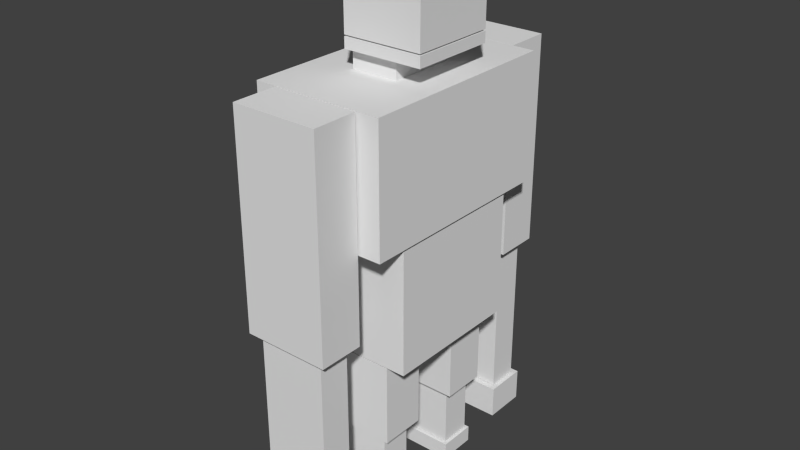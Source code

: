 # Source: morwa_statue.blend  (saved by Blender 2.72.0; exported with 4.5.12 LTS)
import bpy
from mathutils import Matrix  # noqa: F401  (used for matrix-valued properties, if any)

bpy.ops.wm.read_factory_settings(use_empty=True)
scene = bpy.context.scene
scene.name = 'Scene'

# ---- collections
col_collection_1 = bpy.data.collections.new('Collection 1'); scene.collection.children.link(col_collection_1)

# ---- materials (node trees are filled in below, after node groups)
mat_material = bpy.data.materials.new('Material')
mat_material.alpha_threshold = 0.0
mat_material.use_transparent_shadow = False
mat_material.roughness = 0.5
mat_material.line_color = (0.0, 0.0, 0.0, 1.0)

# ---- material node trees

# ---- world
world_world = bpy.data.worlds.new('World'); scene.world = world_world
world_world.color = (0.05088, 0.05088, 0.05088)
world_world.use_sun_shadow = False
world_world.sun_shadow_jitter_overblur = 0.0
world_world.cycles.sampling_method = 'MANUAL'
world_world.cycles.sample_map_resolution = 256

# ---- meshes
me_cube = bpy.data.meshes.new('Cube')
me_cube.from_pydata([(0.8578, 0.4155, 1.318), (0.8578, -0.4155, 1.318), (-0.361, -0.4155, 1.318), (-0.361, 0.4155, 1.318), (0.8578, 0.4155, 1.49), (0.8578, -0.4155, 1.49), (-0.361, -0.4155, 1.49), (-0.361, 0.4155, 1.49), (0.8578, 0.4155, 1.513), (0.8578, -0.4155, 1.513), (-0.361, -0.4155, 1.513), (-0.361, 0.4155, 1.513), (0.8578, 0.4155, 2.779), (0.8578, -0.4155, 2.779), (-0.361, -0.4155, 2.779), (-0.361, 0.4155, 2.779), (0.3581, 0.3202, 1.001), (0.3581, -0.3202, 1.001), (-0.3581, -0.3202, 1.001), (-0.3581, 0.3202, 1.001), (0.3581, 0.3202, 1.306), (0.3581, -0.3202, 1.306), (-0.3581, -0.3202, 1.306), (-0.3581, 0.3202, 1.306), (0.6617, -1.013, -2.383), (0.6617, -1.448, -2.383), (-0.6617, -1.448, -2.383), (-0.6617, -1.013, -2.383), (0.6617, -1.013, 0.9987), (0.6617, -1.448, 0.9987), (-0.6617, -1.448, 0.9987), (-0.6617, -1.013, 0.9987), (0.5228, -1.077, -4.953), (0.5228, -1.383, -4.953), (-0.5228, -1.383, -4.953), (-0.5228, -1.077, -4.953), (0.5228, -1.077, -2.39), (0.5228, -1.383, -2.39), (-0.5228, -1.383, -2.39), (-0.5228, -1.077, -2.39), (0.5954, -1.02, -5.495), (0.5954, -1.441, -5.495), (-0.5954, -1.441, -5.495), (-0.5954, -1.02, -5.495), (0.5954, -1.02, -4.966), (0.5954, -1.441, -4.966), (-0.5954, -1.441, -4.966), (-0.5954, -1.02, -4.966), (0.5954, 1.435, -5.495), (0.5954, 1.014, -5.495), (-0.5954, 1.014, -5.495), (-0.5954, 1.435, -5.495), (0.5954, 1.435, -4.966), (0.5954, 1.014, -4.966), (-0.5954, 1.014, -4.966), (-0.5954, 1.435, -4.966), (0.5228, 1.378, -4.953), (0.5228, 1.072, -4.953), (-0.5228, 1.072, -4.953), (-0.5228, 1.378, -4.953), (0.5228, 1.378, -2.39), (0.5228, 1.072, -2.39), (-0.5228, 1.072, -2.39), (-0.5228, 1.378, -2.39), (0.6617, 1.442, -2.383), (0.6617, 1.007, -2.383), (-0.6617, 1.007, -2.383), (-0.6617, 1.442, -2.383), (0.6617, 1.442, 0.9987), (0.6617, 1.007, 0.9987), (-0.6617, 1.007, 0.9987), (-0.6617, 1.442, 0.9987), (0.6617, 0.6605, -4.353), (0.6617, 0.2249, -4.353), (-0.6617, 0.2249, -4.353), (-0.6617, 0.6605, -4.353), (0.6617, 0.6605, -3.04), (0.6617, 0.2249, -3.04), (-0.6617, 0.2249, -3.04), (-0.6617, 0.6605, -3.04), (0.5228, 0.5957, -5.352), (0.5228, 0.2897, -5.352), (-0.5228, 0.2897, -5.352), (-0.5228, 0.5957, -5.352), (0.5228, 0.5957, -4.356), (0.5228, 0.2897, -4.356), (-0.5228, 0.2897, -4.356), (-0.5228, 0.5957, -4.356), (0.569, 0.626, -5.633), (0.569, 0.2594, -5.633), (-0.569, 0.2594, -5.633), (-0.569, 0.626, -5.633), (0.569, 0.626, -5.365), (0.569, 0.2594, -5.365), (-0.569, 0.2594, -5.365), (-0.569, 0.626, -5.365), (0.569, -0.2767, -5.633), (0.569, -0.6433, -5.633), (-0.569, -0.6433, -5.633), (-0.569, -0.2767, -5.633), (0.569, -0.2767, -5.365), (0.569, -0.6433, -5.365), (-0.569, -0.6433, -5.365), (-0.569, -0.2767, -5.365), (0.5228, -0.307, -5.352), (0.5228, -0.613, -5.352), (-0.5228, -0.613, -5.352), (-0.5228, -0.307, -5.352), (0.5228, -0.307, -4.356), (0.5228, -0.613, -4.356), (-0.5228, -0.613, -4.356), (-0.5228, -0.307, -4.356), (0.6617, -0.2422, -4.353), (0.6617, -0.6778, -4.353), (-0.6617, -0.6778, -4.353), (-0.6617, -0.2422, -4.353), (0.6617, -0.2422, -3.04), (0.6617, -0.6778, -3.04), (-0.6617, -0.6778, -3.04), (-0.6617, -0.2422, -3.04), (0.962, 0.6844, -3.018), (0.962, -0.6844, -3.018), (-0.962, -0.6844, -3.018), (-0.962, 0.6844, -3.018), (0.962, 0.6844, -1.016), (0.962, -0.6844, -1.016), (-0.962, -0.6844, -1.016), (-0.962, 0.6844, -1.016), (1.0, 1.0, -1.0), (1.0, -1.0, -1.0), (-1.0, -1.0, -1.0), (-1.0, 1.0, -1.0), (1.0, 1.0, 1.0), (1.0, -1.0, 1.0), (-1.0, -1.0, 1.0), (-1.0, 1.0, 1.0)], [], [(0, 1, 2, 3), (4, 7, 6, 5), (0, 4, 5, 1), (1, 5, 6, 2), (2, 6, 7, 3), (4, 0, 3, 7), (8, 9, 10, 11), (12, 15, 14, 13), (8, 12, 13, 9), (9, 13, 14, 10), (10, 14, 15, 11), (12, 8, 11, 15), (16, 17, 18, 19), (20, 23, 22, 21), (16, 20, 21, 17), (17, 21, 22, 18), (18, 22, 23, 19), (20, 16, 19, 23), (24, 25, 26, 27), (28, 31, 30, 29), (24, 28, 29, 25), (25, 29, 30, 26), (26, 30, 31, 27), (28, 24, 27, 31), (32, 33, 34, 35), (36, 39, 38, 37), (32, 36, 37, 33), (33, 37, 38, 34), (34, 38, 39, 35), (36, 32, 35, 39), (40, 41, 42, 43), (44, 47, 46, 45), (40, 44, 45, 41), (41, 45, 46, 42), (42, 46, 47, 43), (44, 40, 43, 47), (48, 49, 50, 51), (52, 55, 54, 53), (48, 52, 53, 49), (49, 53, 54, 50), (50, 54, 55, 51), (52, 48, 51, 55), (56, 57, 58, 59), (60, 63, 62, 61), (56, 60, 61, 57), (57, 61, 62, 58), (58, 62, 63, 59), (60, 56, 59, 63), (64, 65, 66, 67), (68, 71, 70, 69), (64, 68, 69, 65), (65, 69, 70, 66), (66, 70, 71, 67), (68, 64, 67, 71), (72, 73, 74, 75), (76, 79, 78, 77), (72, 76, 77, 73), (73, 77, 78, 74), (74, 78, 79, 75), (76, 72, 75, 79), (80, 81, 82, 83), (84, 87, 86, 85), (80, 84, 85, 81), (81, 85, 86, 82), (82, 86, 87, 83), (84, 80, 83, 87), (88, 89, 90, 91), (92, 95, 94, 93), (88, 92, 93, 89), (89, 93, 94, 90), (90, 94, 95, 91), (92, 88, 91, 95), (96, 97, 98, 99), (100, 103, 102, 101), (96, 100, 101, 97), (97, 101, 102, 98), (98, 102, 103, 99), (100, 96, 99, 103), (104, 105, 106, 107), (108, 111, 110, 109), (104, 108, 109, 105), (105, 109, 110, 106), (106, 110, 111, 107), (108, 104, 107, 111), (112, 113, 114, 115), (116, 119, 118, 117), (112, 116, 117, 113), (113, 117, 118, 114), (114, 118, 119, 115), (116, 112, 115, 119), (120, 121, 122, 123), (124, 127, 126, 125), (120, 124, 125, 121), (121, 125, 126, 122), (122, 126, 127, 123), (124, 120, 123, 127), (128, 129, 130, 131), (132, 135, 134, 133), (128, 132, 133, 129), (129, 133, 134, 130), (130, 134, 135, 131), (132, 128, 131, 135)])
_uv = me_cube.uv_layers.new(name='UVMap')
_uv.uv.foreach_set('vector', [0.1466, 0.2951, 0.2196, 0.2951, 0.2196, 0.4024, 0.1466, 0.4024, 0.3753, 0.5464, 0.3753, 0.2994, 0.7344, 0.2994, 0.7344, 0.5464, 0.7346, 0.5627, 0.7349, 0.5322, 0.3749, 0.5319, 0.3753, 0.5628, 0.8236, 0.5811, 0.8085, 0.5811, 0.8085, 0.4738, 0.8236, 0.4738, 0.5786, 0.9445, 0.5635, 0.9445, 0.5635, 0.8713, 0.5786, 0.8713, 0.8085, 0.5811, 0.8236, 0.5811, 0.8236, 0.6884, 0.8085, 0.6884, 0.7342, 0.5473, 0.3758, 0.5455, 0.3758, 0.3049, 0.7342, 0.3068, 0.8532, 0.1073, 0.8532, 5.247e-09, 0.9262, 0.0, 0.9262, 0.1073, 0.7338, 0.5312, 0.7338, 0.8765, 0.3747, 0.8765, 0.3747, 0.5312, 0.3477, 0.6498, 0.3477, 0.7613, 0.2406, 0.7613, 0.2406, 0.6498, 0.7405, 0.8528, 0.7405, 0.7413, 0.8136, 0.7413, 0.8136, 0.8528, 0.8077, 0.8148, 0.8077, 0.9263, 0.7005, 0.9263, 0.7005, 0.8148, 0.6973, 0.1762, 0.7536, 0.1762, 0.7536, 0.2393, 0.6973, 0.2393, 0.6973, 0.1762, 0.6973, 0.2393, 0.641, 0.2393, 0.641, 0.1762, 0.9047, 0.992, 0.8779, 0.992, 0.8779, 0.9356, 0.9047, 0.9356, 0.9079, 0.925, 0.9347, 0.925, 0.9347, 0.9881, 0.9079, 0.9881, 0.9913, 0.2405, 0.9645, 0.2405, 0.9645, 0.1841, 0.9913, 0.1841, 0.2109, 0.5722, 0.2377, 0.5722, 0.2377, 0.6352, 0.2109, 0.6352, 0.9731, 0.9472, 0.9348, 0.9472, 0.9348, 0.8307, 0.9731, 0.8307, 0.9348, 0.8307, 0.9348, 0.7142, 0.9731, 0.7142, 0.9731, 0.8307, 0.8697, 0.5458, 0.8697, 0.8435, 0.8314, 0.8435, 0.8314, 0.5458, 7.857e-08, 0.2977, 0.0, 3.673e-08, 0.1163, 0.0, 0.1163, 0.2977, 0.9079, 0.5458, 0.9079, 0.8435, 0.8697, 0.8435, 0.8697, 0.5458, 0.2635, 0.1772, 0.2635, 0.4749, 0.1471, 0.4749, 0.1471, 0.1772, 0.7704, 1.0, 0.7435, 1.0, 0.7435, 0.9079, 0.7704, 0.9079, 0.9914, 0.09205, 0.9914, 0.1841, 0.9645, 0.1841, 0.9645, 0.09205, 0.9348, 0.4738, 0.9348, 0.6994, 0.9079, 0.6994, 0.9079, 0.4738, 0.8469, 0.7198, 0.8469, 0.4942, 0.9388, 0.4942, 0.9388, 0.7198, 0.9348, 0.2481, 0.9348, 0.4738, 0.9079, 0.4738, 0.9079, 0.2481, 0.8532, 0.0, 0.8532, 0.2256, 0.7613, 0.2256, 0.7613, 4.198e-08, 0.1299, 0.9078, 0.09293, 0.9078, 0.09293, 0.803, 0.1299, 0.803, 0.13, 0.971, 0.13, 0.8662, 0.167, 0.8662, 0.167, 0.971, 0.1892, 0.8309, 0.1892, 0.8775, 0.1522, 0.8775, 0.1522, 0.8309, 0.1431, 0.8231, 0.09657, 0.8231, 0.09657, 0.7182, 0.1431, 0.7182, 0.09641, 0.7456, 0.09641, 0.699, 0.1334, 0.699, 0.1334, 0.7456, 0.1844, 0.842, 0.1379, 0.842, 0.1379, 0.7372, 0.1844, 0.7372, 0.217, 0.9191, 0.18, 0.9191, 0.18, 0.8142, 0.217, 0.8142, 0.1554, 0.8447, 0.1554, 0.7398, 0.1924, 0.7398, 0.1924, 0.8447, 0.06252, 0.7767, 0.06252, 0.7301, 0.09954, 0.7301, 0.09954, 0.7767, 0.1327, 0.7358, 0.1792, 0.7358, 0.1792, 0.8407, 0.1327, 0.8407, 0.1622, 0.7642, 0.1622, 0.8108, 0.1252, 0.8108, 0.1252, 0.7642, 0.138, 0.8142, 0.1845, 0.8142, 0.1845, 0.9191, 0.138, 0.9191, 0.7435, 1.0, 0.7166, 1.0, 0.7166, 0.9079, 0.7435, 0.9079, 0.7166, 0.9079, 0.7166, 1.0, 0.6897, 1.0, 0.6897, 0.9079, 0.9348, 0.6994, 0.9348, 0.925, 0.9079, 0.925, 0.9079, 0.6994, 0.8702, 0.6411, 0.8702, 0.8667, 0.7783, 0.8667, 0.7783, 0.6411, 0.8085, 0.4738, 0.8085, 0.6994, 0.7816, 0.6994, 0.7816, 0.4738, 0.8314, 0.2481, 0.8314, 0.4738, 0.7395, 0.4738, 0.7395, 0.2481, 0.9731, 0.7142, 0.9348, 0.7142, 0.9348, 0.5977, 0.9731, 0.5977, 0.9348, 0.4812, 0.9348, 0.3646, 0.9731, 0.3646, 0.9731, 0.4812, 0.8697, 0.2481, 0.8697, 0.5458, 0.8314, 0.5458, 0.8314, 0.2481, 0.1163, 0.2977, 0.1163, 4.722e-08, 0.2326, 0.0, 0.2326, 0.2977, 0.9079, 0.2481, 0.9079, 0.5458, 0.8697, 0.5458, 0.8697, 0.2481, 0.3489, 0.0, 0.3489, 0.2977, 0.2326, 0.2977, 0.2326, 3.148e-08, 0.9731, 0.5977, 0.9348, 0.5977, 0.9348, 0.4812, 0.9731, 0.4812, 0.9645, 0.1165, 0.9645, 0.233, 0.9262, 0.233, 0.9262, 0.1165, 0.4281, 0.8585, 0.4281, 0.9742, 0.3898, 0.9742, 0.3898, 0.8585, 0.1429, 0.272, 0.2583, 0.272, 0.2583, 0.3885, 0.1429, 0.3885, 0.4281, 0.9742, 0.4281, 0.8585, 0.4664, 0.8585, 0.4664, 0.9742, 0.6897, 0.6994, 0.8052, 0.6994, 0.8052, 0.8159, 0.6897, 0.8159, 0.9731, 0.2481, 1.0, 0.2481, 1.0, 0.3402, 0.9731, 0.3402, 0.9048, 0.8435, 0.9048, 0.9356, 0.8779, 0.9356, 0.8779, 0.8435, 0.1056, 0.365, 0.1056, 0.4526, 0.07875, 0.4526, 0.07875, 0.365, 0.03199, 0.3861, 0.1195, 0.3861, 0.1195, 0.4782, 0.03199, 0.4782, 0.9731, 0.4278, 0.9731, 0.3402, 1.0, 0.3402, 1.0, 0.4278, 0.3653, 0.9546, 0.2778, 0.9546, 0.2778, 0.8626, 0.3653, 0.8626, 0.04531, 0.8437, 0.07753, 0.8437, 0.07753, 0.9438, 0.04531, 0.9438, 0.1486, 0.7556, 0.1486, 0.8558, 0.1164, 0.8558, 0.1164, 0.7556, 0.1686, 0.7913, 0.1921, 0.7913, 0.1921, 0.8235, 0.1686, 0.8235, 0.1705, 0.9207, 0.147, 0.9207, 0.147, 0.8205, 0.1705, 0.8205, 0.114, 0.8471, 0.1376, 0.8471, 0.1376, 0.8794, 0.114, 0.8794, 0.05229, 0.776, 0.07582, 0.776, 0.07582, 0.8762, 0.05229, 0.8762, 0.1145, 0.9066, 0.08228, 0.9066, 0.08228, 0.8064, 0.1145, 0.8064, 0.04118, 0.7874, 0.04118, 0.8876, 0.00896, 0.8876, 0.00896, 0.7874, 0.1595, 0.8974, 0.136, 0.8974, 0.136, 0.8652, 0.1595, 0.8652, 0.0926, 0.8576, 0.1161, 0.8576, 0.1161, 0.9578, 0.0926, 0.9578, 0.1574, 0.8235, 0.1339, 0.8235, 0.1339, 0.7913, 0.1574, 0.7913, 0.03369, 0.7317, 0.05722, 0.7317, 0.05722, 0.8318, 0.03369, 0.8318, 0.9914, 0.09205, 0.9645, 0.09205, 0.9645, 0.0, 0.9914, 1.049e-08, 0.6415, 0.873, 0.6415, 0.965, 0.6146, 0.965, 0.6146, 0.873, 0.1079, 0.4821, 0.1079, 0.3945, 0.1348, 0.3945, 0.1348, 0.4821, 0.6897, 0.8159, 0.7772, 0.8159, 0.7772, 0.9079, 0.6897, 0.9079, 0.1672, 0.5757, 0.1672, 0.488, 0.1941, 0.488, 0.1941, 0.5757, 0.439, 0.8585, 0.3515, 0.8585, 0.3515, 0.7665, 0.439, 0.7665, 0.9731, 0.3646, 0.9348, 0.3646, 0.9348, 0.2481, 0.9731, 0.2481, 0.9645, 0.0, 0.9645, 0.1165, 0.9262, 0.1165, 0.9262, 6.821e-08, 0.3898, 0.8585, 0.3898, 0.9742, 0.3515, 0.9742, 0.3515, 0.8585, 0.1104, 0.3374, 0.2258, 0.3374, 0.2258, 0.454, 0.1104, 0.454, 0.5047, 0.8585, 0.5047, 0.9742, 0.4664, 0.9742, 0.4664, 0.8585, 0.2012, 0.4433, 0.3167, 0.4433, 0.3167, 0.5598, 0.2012, 0.5598, 0.08584, 0.421, 0.2061, 0.421, 0.2061, 0.5904, 0.08584, 0.5904, 0.2015, 0.3791, 0.2015, 0.5485, 0.08121, 0.5485, 0.08121, 0.3791, 0.2071, 0.2139, 0.2071, 0.3901, 0.08682, 0.3901, 0.08682, 0.2139, 0.2696, 0.3679, 0.2696, 0.5442, 0.1005, 0.5442, 0.1005, 0.3679, 0.641, 0.1762, 0.641, 2.099e-08, 0.7613, 0.0, 0.7613, 0.1762, 0.9826, 0.1416, 0.9826, 0.3178, 0.8135, 0.3178, 0.8135, 0.1416, 1.048e-08, 0.4738, 0.1758, 0.4738, 0.1758, 0.6498, 0.0, 0.6498, 0.3083, 0.3272, 0.3083, 0.5033, 0.1325, 0.5033, 0.1325, 0.3272, 0.3515, 0.4738, 0.1758, 0.4738, 0.1758, 0.2977, 0.3515, 0.2977, 0.0, 0.2977, 0.1758, 0.2977, 0.1758, 0.4738, 0.0, 0.4738, 0.3515, 0.6498, 0.1758, 0.6498, 0.1758, 0.4738, 0.3515, 0.4738, 0.3679, 0.2179, 0.1921, 0.2179, 0.1921, 0.04183, 0.3679, 0.04183])
me_cube.materials.append(mat_material)
me_cube.use_remesh_preserve_volume = False
me_cube.use_remesh_preserve_attributes = False
me_cube.use_mirror_vertex_groups = False
me_cube.update()

# ---- objects
ob_cube = bpy.data.objects.new('Cube', me_cube)

# ---- transforms, parenting, visibility, modifiers, constraints
ob_cube.location = (0.0, 0.0, 2.317)
ob_cube.scale = (0.433, 0.6878, 0.4142)
ob_cube.lock_rotations_4d = False
ob_cube.empty_display_type = 'ARROWS'
ob_cube.lineart.crease_threshold = 0.0
_vg = ob_cube.vertex_groups.new(name='Bone')
for _i, _w in zip([120, 121, 122, 123, 124, 125, 126, 127], [0.6574, 0.6561, 0.7673, 0.7719, 0.5448, 0.5448, 0.8739, 0.8893]): _vg.add([_i], _w, 'REPLACE')
_vg = ob_cube.vertex_groups.new(name='Bone.001')
for _i, _w in zip([120, 121, 122, 123, 124, 125, 126, 127], [0.3426, 0.3439, 0.2327, 0.2281, 0.4552, 0.4552, 0.1261, 0.1107]): _vg.add([_i], _w, 'REPLACE')
_vg = ob_cube.vertex_groups.new(name='Bone.002')
for _i, _w in zip([0, 1, 2, 3, 4, 5, 6, 7, 16, 17, 18, 19, 20, 21, 22, 23], [0.06485, 0.06826, 0.4062, 0.4018, 0.06212, 0.07373, 0.4331, 0.4281, 1.0, 1.0, 1.0, 1.0, 1.0, 1.0, 1.0, 1.0]): _vg.add([_i], _w, 'REPLACE')
_vg = ob_cube.vertex_groups.new(name='Bone.003')
_vg = ob_cube.vertex_groups.new(name='Bone.004')
_vg.add([8, 9, 10, 11, 12, 13, 14, 15], 1.0, 'REPLACE')
_vg = ob_cube.vertex_groups.new(name='Bone.005')
for _i, _w in zip([0, 1, 2, 3, 4, 5, 6, 7], [0.9351, 0.9317, 0.5938, 0.5982, 0.9379, 0.9263, 0.5669, 0.5719]): _vg.add([_i], _w, 'REPLACE')
_vg = ob_cube.vertex_groups.new(name='Bone.008')
_vg.add([64, 65, 66, 67, 68, 69, 70, 71], 1.0, 'REPLACE')
_vg = ob_cube.vertex_groups.new(name='Bone.010')
_vg.add([56, 57, 58, 59, 60, 61, 62, 63], 1.0, 'REPLACE')
_vg = ob_cube.vertex_groups.new(name='Bone.012')
_vg.add([48, 49, 50, 51, 52, 53, 54, 55], 1.0, 'REPLACE')
_vg = ob_cube.vertex_groups.new(name='Bone.009')
_vg.add([24, 25, 26, 27, 28, 29, 30, 31], 1.0, 'REPLACE')
_vg = ob_cube.vertex_groups.new(name='Bone.011')
_vg.add([32, 33, 34, 35, 36, 37, 38, 39], 1.0, 'REPLACE')
_vg = ob_cube.vertex_groups.new(name='Bone.013')
_vg.add([40, 41, 42, 43, 44, 45, 46, 47], 1.0, 'REPLACE')
_vg = ob_cube.vertex_groups.new(name='Bone.014')
_vg.add([72, 73, 74, 75, 76, 77, 78, 79], 1.0, 'REPLACE')
_vg = ob_cube.vertex_groups.new(name='Bone.016')
for _i, _w in zip([80, 81, 82, 83, 84, 85, 86, 87, 89, 90, 91, 94, 95], [1.0, 1.0, 1.0, 1.0, 1.0, 1.0, 1.0, 1.0, 0.006064, 0.37, 0.1319, 0.2312, 0.1097]): _vg.add([_i], _w, 'REPLACE')
_vg = ob_cube.vertex_groups.new(name='Bone.018')
for _i, _w in zip([88, 89, 90, 91, 92, 93, 94, 95], [0.9854, 0.972, 0.63, 0.8681, 0.9858, 0.9766, 0.7688, 0.8903]): _vg.add([_i], _w, 'REPLACE')
_vg = ob_cube.vertex_groups.new(name='Bone.015')
_vg.add([112, 113, 114, 115, 116, 117, 118, 119], 1.0, 'REPLACE')
_vg = ob_cube.vertex_groups.new(name='Bone.017')
for _i, _w in zip([97, 98, 99, 102, 103, 104, 105, 106, 107, 108, 109, 110, 111], [0.005801, 0.3714, 0.1324, 0.232, 0.1103, 1.0, 1.0, 1.0, 1.0, 1.0, 1.0, 1.0, 1.0]): _vg.add([_i], _w, 'REPLACE')
_vg = ob_cube.vertex_groups.new(name='Bone.019')
for _i, _w in zip([96, 97, 98, 99, 100, 101, 102, 103], [0.9853, 0.9721, 0.6286, 0.8676, 0.9857, 0.9768, 0.768, 0.8897]): _vg.add([_i], _w, 'REPLACE')
_m = ob_cube.modifiers.new('Armature', 'ARMATURE')

# ---- collection membership
col_collection_1.objects.link(ob_cube)

# ---- scene / render settings (as saved in the file)
scene.frame_start = 1; scene.frame_end = 250; scene.frame_set(1)
scene.render.engine = 'BLENDER_EEVEE_NEXT'
scene.render.resolution_percentage = 50
scene.render.dither_intensity = 0.0
scene.cycles.use_denoising = False
scene.cycles.samples = 10
scene.cycles.sampling_pattern = 'TABULATED_SOBOL'
scene.cycles.light_sampling_threshold = 0.0
scene.cycles.use_adaptive_sampling = False
scene.cycles.use_light_tree = False
scene.cycles.blur_glossy = 0.0
scene.cycles.pixel_filter_type = 'GAUSSIAN'
scene.cycles.sample_clamp_indirect = 0.0
scene.view_settings.view_transform = 'Standard'
bpy.context.view_layer.update()

# ---- added for rendering (the .blend has no active camera and no usable light): camera, sun
cam_auto = bpy.data.cameras.new('AutoCamera')
cam_auto.lens = 50.0
cam_auto.sensor_width = 36.0
cam_auto.clip_end = 1000.0
ob_auto_camera = bpy.data.objects.new('AutoCamera', cam_auto)
scene.collection.objects.link(ob_auto_camera)
ob_auto_camera.location = (3.79717, -4.55857, 4.76357)
ob_auto_camera.rotation_euler = (1.09748, -7.21219e-08, 0.694738)
scene.camera = ob_auto_camera
light_auto_sun = bpy.data.lights.new('AutoSun', 'SUN')
light_auto_sun.energy = 3.0
light_auto_sun.angle = 0.0523599
ob_auto_sun = bpy.data.objects.new('AutoSun', light_auto_sun)
scene.collection.objects.link(ob_auto_sun)
ob_auto_sun.rotation_euler = (0.872665, 0.174533, 0.523599)
bpy.context.view_layer.update()
